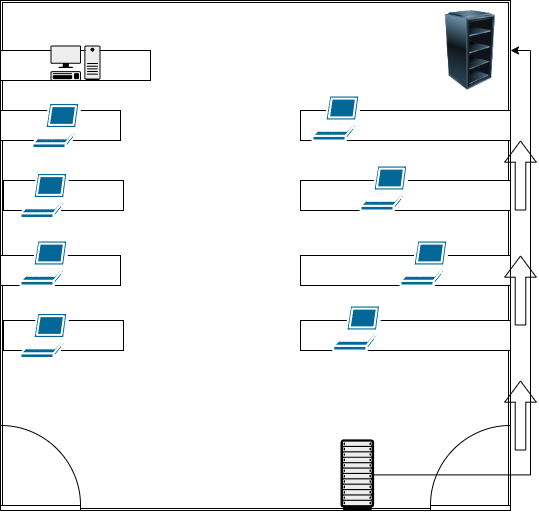

The diagram above was exported from draw.io. Its source (the exported page's mxGraphModel, read from the mxfile embedded in the PNG):
<mxGraphModel dx="2067" dy="548" grid="1" gridSize="10" guides="1" tooltips="1" connect="1" arrows="1" fold="1" page="1" pageScale="1" pageWidth="827" pageHeight="1169" math="0" shadow="0">
  <root>
    <mxCell id="0" />
    <mxCell id="1" parent="0" />
    <mxCell id="oQO2RVG_-R8Vkzca2Mxj-1" value="" style="shape=ext;double=1;whiteSpace=wrap;html=1;aspect=fixed;" parent="1" vertex="1">
      <mxGeometry x="-90" y="330" width="510" height="510" as="geometry" />
    </mxCell>
    <mxCell id="oQO2RVG_-R8Vkzca2Mxj-4" value="" style="verticalLabelPosition=bottom;html=1;verticalAlign=top;align=center;shape=mxgraph.floorplan.doorLeft;aspect=fixed;rotation=-180;" parent="1" vertex="1">
      <mxGeometry x="340" y="755" width="80" height="85" as="geometry" />
    </mxCell>
    <mxCell id="oQO2RVG_-R8Vkzca2Mxj-5" value="" style="verticalLabelPosition=bottom;html=1;verticalAlign=top;align=center;shape=mxgraph.floorplan.doorRight;aspect=fixed;rotation=-180;" parent="1" vertex="1">
      <mxGeometry x="-90" y="755" width="80" height="85" as="geometry" />
    </mxCell>
    <mxCell id="oQO2RVG_-R8Vkzca2Mxj-25" style="edgeStyle=orthogonalEdgeStyle;rounded=0;orthogonalLoop=1;jettySize=auto;html=1;entryX=1;entryY=0.5;entryDx=0;entryDy=0;fillColor=#FF0000;" parent="1" source="oQO2RVG_-R8Vkzca2Mxj-7" target="oQO2RVG_-R8Vkzca2Mxj-8" edge="1">
      <mxGeometry relative="1" as="geometry" />
    </mxCell>
    <mxCell id="oQO2RVG_-R8Vkzca2Mxj-7" value="" style="shape=mxgraph.networks2.icon;aspect=fixed;fillColor=#EDEDED;strokeColor=#000000;gradientColor=#5B6163;network2IconShadow=1;network2bgFillColor=none;network2Icon=mxgraph.networks2.rack_cabinet;network2IconW=0.4721;network2IconH=1;" parent="1" vertex="1">
      <mxGeometry x="250" y="768.82" width="33.61" height="71.18" as="geometry" />
    </mxCell>
    <mxCell id="oQO2RVG_-R8Vkzca2Mxj-8" value="" style="image;html=1;image=img/lib/clip_art/computers/Server_Rack_Empty_128x128.png" parent="1" vertex="1">
      <mxGeometry x="340" y="340" width="80" height="80" as="geometry" />
    </mxCell>
    <mxCell id="oQO2RVG_-R8Vkzca2Mxj-9" value="" style="rounded=0;whiteSpace=wrap;html=1;" parent="1" vertex="1">
      <mxGeometry x="210" y="440" width="210" height="30" as="geometry" />
    </mxCell>
    <mxCell id="oQO2RVG_-R8Vkzca2Mxj-10" value="" style="rounded=0;whiteSpace=wrap;html=1;" parent="1" vertex="1">
      <mxGeometry x="210" y="510" width="210" height="30" as="geometry" />
    </mxCell>
    <mxCell id="oQO2RVG_-R8Vkzca2Mxj-11" value="" style="rounded=0;whiteSpace=wrap;html=1;" parent="1" vertex="1">
      <mxGeometry x="210" y="585" width="210" height="30" as="geometry" />
    </mxCell>
    <mxCell id="oQO2RVG_-R8Vkzca2Mxj-12" value="" style="rounded=0;whiteSpace=wrap;html=1;" parent="1" vertex="1">
      <mxGeometry x="210" y="650" width="210" height="30" as="geometry" />
    </mxCell>
    <mxCell id="oQO2RVG_-R8Vkzca2Mxj-13" value="" style="rounded=0;whiteSpace=wrap;html=1;" parent="1" vertex="1">
      <mxGeometry x="-90" y="380" width="150" height="30" as="geometry" />
    </mxCell>
    <mxCell id="oQO2RVG_-R8Vkzca2Mxj-14" value="" style="rounded=0;whiteSpace=wrap;html=1;" parent="1" vertex="1">
      <mxGeometry x="-90" y="440" width="120" height="30" as="geometry" />
    </mxCell>
    <mxCell id="oQO2RVG_-R8Vkzca2Mxj-15" value="" style="rounded=0;whiteSpace=wrap;html=1;" parent="1" vertex="1">
      <mxGeometry x="-87" y="510" width="120" height="30" as="geometry" />
    </mxCell>
    <mxCell id="oQO2RVG_-R8Vkzca2Mxj-16" value="" style="rounded=0;whiteSpace=wrap;html=1;" parent="1" vertex="1">
      <mxGeometry x="-90" y="585" width="120" height="30" as="geometry" />
    </mxCell>
    <mxCell id="oQO2RVG_-R8Vkzca2Mxj-17" value="" style="rounded=0;whiteSpace=wrap;html=1;" parent="1" vertex="1">
      <mxGeometry x="-87" y="650" width="120" height="30" as="geometry" />
    </mxCell>
    <mxCell id="oQO2RVG_-R8Vkzca2Mxj-26" value="" style="shape=flexArrow;endArrow=classic;html=1;rounded=0;width=10.588235294117647;endSize=6.729411764705882;" parent="1" edge="1">
      <mxGeometry width="50" height="50" relative="1" as="geometry">
        <mxPoint x="430" y="540" as="sourcePoint" />
        <mxPoint x="430" y="470" as="targetPoint" />
      </mxGeometry>
    </mxCell>
    <mxCell id="oQO2RVG_-R8Vkzca2Mxj-27" value="" style="shape=flexArrow;endArrow=classic;html=1;rounded=0;width=10.588235294117647;endSize=6.729411764705882;" parent="1" edge="1">
      <mxGeometry width="50" height="50" relative="1" as="geometry">
        <mxPoint x="430" y="655" as="sourcePoint" />
        <mxPoint x="430" y="585" as="targetPoint" />
      </mxGeometry>
    </mxCell>
    <mxCell id="oQO2RVG_-R8Vkzca2Mxj-28" value="" style="shape=flexArrow;endArrow=classic;html=1;rounded=0;width=10.588235294117647;endSize=6.729411764705882;" parent="1" edge="1">
      <mxGeometry width="50" height="50" relative="1" as="geometry">
        <mxPoint x="430" y="780" as="sourcePoint" />
        <mxPoint x="430" y="710" as="targetPoint" />
      </mxGeometry>
    </mxCell>
    <mxCell id="oQO2RVG_-R8Vkzca2Mxj-29" value="" style="shape=mxgraph.networks2.icon;aspect=fixed;fillColor=#EDEDED;strokeColor=#000000;gradientColor=#5B6163;network2IconShadow=1;network2bgFillColor=none;network2Icon=mxgraph.networks2.pc;network2IconYOffset=-0.0593;network2IconW=0.9999;network2IconH=0.7096;" parent="1" vertex="1">
      <mxGeometry x="-40" y="375" width="49.995" height="35.480000000000004" as="geometry" />
    </mxCell>
    <mxCell id="oQO2RVG_-R8Vkzca2Mxj-30" value="" style="shape=mxgraph.cisco.computers_and_peripherals.laptop;html=1;pointerEvents=1;dashed=0;fillColor=#036897;strokeColor=#ffffff;strokeWidth=2;verticalLabelPosition=bottom;verticalAlign=top;align=center;outlineConnect=0;" parent="1" vertex="1">
      <mxGeometry x="222" y="425" width="48" height="45" as="geometry" />
    </mxCell>
    <mxCell id="oQO2RVG_-R8Vkzca2Mxj-31" value="" style="shape=mxgraph.cisco.computers_and_peripherals.laptop;html=1;pointerEvents=1;dashed=0;fillColor=#036897;strokeColor=#ffffff;strokeWidth=2;verticalLabelPosition=bottom;verticalAlign=top;align=center;outlineConnect=0;" parent="1" vertex="1">
      <mxGeometry x="270" y="495" width="48" height="45" as="geometry" />
    </mxCell>
    <mxCell id="oQO2RVG_-R8Vkzca2Mxj-32" value="" style="shape=mxgraph.cisco.computers_and_peripherals.laptop;html=1;pointerEvents=1;dashed=0;fillColor=#036897;strokeColor=#ffffff;strokeWidth=2;verticalLabelPosition=bottom;verticalAlign=top;align=center;outlineConnect=0;" parent="1" vertex="1">
      <mxGeometry x="310" y="570" width="48" height="45" as="geometry" />
    </mxCell>
    <mxCell id="oQO2RVG_-R8Vkzca2Mxj-33" value="" style="shape=mxgraph.cisco.computers_and_peripherals.laptop;html=1;pointerEvents=1;dashed=0;fillColor=#036897;strokeColor=#ffffff;strokeWidth=2;verticalLabelPosition=bottom;verticalAlign=top;align=center;outlineConnect=0;" parent="1" vertex="1">
      <mxGeometry x="242.81" y="635" width="48" height="45" as="geometry" />
    </mxCell>
    <mxCell id="oQO2RVG_-R8Vkzca2Mxj-34" value="" style="shape=mxgraph.cisco.computers_and_peripherals.laptop;html=1;pointerEvents=1;dashed=0;fillColor=#036897;strokeColor=#ffffff;strokeWidth=2;verticalLabelPosition=bottom;verticalAlign=top;align=center;outlineConnect=0;" parent="1" vertex="1">
      <mxGeometry x="-58" y="432.5" width="48" height="45" as="geometry" />
    </mxCell>
    <mxCell id="oQO2RVG_-R8Vkzca2Mxj-35" value="" style="shape=mxgraph.cisco.computers_and_peripherals.laptop;html=1;pointerEvents=1;dashed=0;fillColor=#036897;strokeColor=#ffffff;strokeWidth=2;verticalLabelPosition=bottom;verticalAlign=top;align=center;outlineConnect=0;" parent="1" vertex="1">
      <mxGeometry x="-70" y="502.5" width="48" height="45" as="geometry" />
    </mxCell>
    <mxCell id="oQO2RVG_-R8Vkzca2Mxj-36" value="" style="shape=mxgraph.cisco.computers_and_peripherals.laptop;html=1;pointerEvents=1;dashed=0;fillColor=#036897;strokeColor=#ffffff;strokeWidth=2;verticalLabelPosition=bottom;verticalAlign=top;align=center;outlineConnect=0;" parent="1" vertex="1">
      <mxGeometry x="-70" y="570" width="48" height="45" as="geometry" />
    </mxCell>
    <mxCell id="oQO2RVG_-R8Vkzca2Mxj-37" value="" style="shape=mxgraph.cisco.computers_and_peripherals.laptop;html=1;pointerEvents=1;dashed=0;fillColor=#036897;strokeColor=#ffffff;strokeWidth=2;verticalLabelPosition=bottom;verticalAlign=top;align=center;outlineConnect=0;" parent="1" vertex="1">
      <mxGeometry x="-70" y="642.5" width="48" height="45" as="geometry" />
    </mxCell>
  </root>
</mxGraphModel>